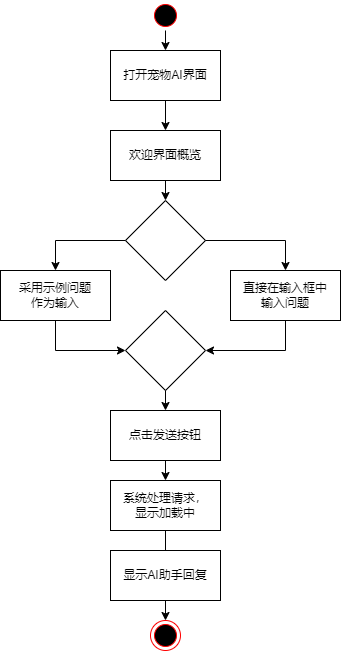

The diagram above was exported from draw.io. Its source (the exported page's mxGraphModel, read from the mxfile embedded in the PNG):
<mxGraphModel dx="1276" dy="606" grid="1" gridSize="10" guides="1" tooltips="1" connect="1" arrows="1" fold="1" page="1" pageScale="1" pageWidth="1169" pageHeight="826" background="none" math="0" shadow="0">
  <root>
    <mxCell id="0" />
    <mxCell id="1" parent="0" />
    <mxCell id="NiOZ_CHgmBwp2koZttZZ-1" value="" style="ellipse;html=1;shape=startState;fillColor=#000000;strokeColor=#ff0000;" parent="1" vertex="1">
      <mxGeometry x="280" y="130" width="30" height="30" as="geometry" />
    </mxCell>
    <mxCell id="NiOZ_CHgmBwp2koZttZZ-3" value="打开宠物AI界面" style="html=1;whiteSpace=wrap;" parent="1" vertex="1">
      <mxGeometry x="240" y="180" width="110" height="50" as="geometry" />
    </mxCell>
    <mxCell id="NiOZ_CHgmBwp2koZttZZ-4" value="" style="endArrow=classic;html=1;rounded=0;exitX=0.5;exitY=1;exitDx=0;exitDy=0;entryX=0.5;entryY=0;entryDx=0;entryDy=0;" parent="1" source="NiOZ_CHgmBwp2koZttZZ-3" target="NiOZ_CHgmBwp2koZttZZ-7" edge="1">
      <mxGeometry width="50" height="50" relative="1" as="geometry">
        <mxPoint x="290" y="440" as="sourcePoint" />
        <mxPoint x="295" y="240" as="targetPoint" />
      </mxGeometry>
    </mxCell>
    <mxCell id="NiOZ_CHgmBwp2koZttZZ-6" value="" style="endArrow=classic;html=1;rounded=0;exitX=0.5;exitY=1;exitDx=0;exitDy=0;" parent="1" source="NiOZ_CHgmBwp2koZttZZ-1" target="NiOZ_CHgmBwp2koZttZZ-3" edge="1">
      <mxGeometry width="50" height="50" relative="1" as="geometry">
        <mxPoint x="290" y="120" as="sourcePoint" />
        <mxPoint x="340" y="390" as="targetPoint" />
      </mxGeometry>
    </mxCell>
    <mxCell id="NiOZ_CHgmBwp2koZttZZ-7" value="欢迎界面概览" style="html=1;whiteSpace=wrap;" parent="1" vertex="1">
      <mxGeometry x="240" y="260" width="110" height="50" as="geometry" />
    </mxCell>
    <mxCell id="NiOZ_CHgmBwp2koZttZZ-8" value="" style="rhombus;whiteSpace=wrap;html=1;" parent="1" vertex="1">
      <mxGeometry x="255" y="330" width="80" height="80" as="geometry" />
    </mxCell>
    <mxCell id="NiOZ_CHgmBwp2koZttZZ-9" value="" style="endArrow=classic;html=1;rounded=0;exitX=0.5;exitY=1;exitDx=0;exitDy=0;" parent="1" source="NiOZ_CHgmBwp2koZttZZ-7" target="NiOZ_CHgmBwp2koZttZZ-8" edge="1">
      <mxGeometry width="50" height="50" relative="1" as="geometry">
        <mxPoint x="210" y="490" as="sourcePoint" />
        <mxPoint x="260" y="440" as="targetPoint" />
      </mxGeometry>
    </mxCell>
    <mxCell id="NiOZ_CHgmBwp2koZttZZ-12" value="直接在输入框中&lt;div&gt;输入问题&lt;/div&gt;" style="html=1;whiteSpace=wrap;" parent="1" vertex="1">
      <mxGeometry x="360" y="400" width="110" height="50" as="geometry" />
    </mxCell>
    <mxCell id="NiOZ_CHgmBwp2koZttZZ-13" value="采用示例问题&lt;div&gt;作为输入&lt;/div&gt;" style="html=1;whiteSpace=wrap;" parent="1" vertex="1">
      <mxGeometry x="130" y="400" width="110" height="50" as="geometry" />
    </mxCell>
    <mxCell id="NiOZ_CHgmBwp2koZttZZ-14" value="" style="endArrow=classic;html=1;rounded=0;exitX=1;exitY=0.5;exitDx=0;exitDy=0;edgeStyle=orthogonalEdgeStyle;entryX=0.5;entryY=0;entryDx=0;entryDy=0;" parent="1" source="NiOZ_CHgmBwp2koZttZZ-8" target="NiOZ_CHgmBwp2koZttZZ-12" edge="1">
      <mxGeometry width="50" height="50" relative="1" as="geometry">
        <mxPoint x="290" y="440" as="sourcePoint" />
        <mxPoint x="340" y="390" as="targetPoint" />
      </mxGeometry>
    </mxCell>
    <mxCell id="NiOZ_CHgmBwp2koZttZZ-15" value="" style="endArrow=classic;html=1;rounded=0;exitX=0;exitY=0.5;exitDx=0;exitDy=0;edgeStyle=orthogonalEdgeStyle;entryX=0.5;entryY=0;entryDx=0;entryDy=0;" parent="1" source="NiOZ_CHgmBwp2koZttZZ-8" target="NiOZ_CHgmBwp2koZttZZ-13" edge="1">
      <mxGeometry width="50" height="50" relative="1" as="geometry">
        <mxPoint x="290" y="440" as="sourcePoint" />
        <mxPoint x="190" y="360" as="targetPoint" />
      </mxGeometry>
    </mxCell>
    <mxCell id="NiOZ_CHgmBwp2koZttZZ-16" value="" style="rhombus;whiteSpace=wrap;html=1;" parent="1" vertex="1">
      <mxGeometry x="255" y="440" width="80" height="80" as="geometry" />
    </mxCell>
    <mxCell id="NiOZ_CHgmBwp2koZttZZ-17" value="" style="endArrow=classic;html=1;rounded=0;exitX=0.5;exitY=1;exitDx=0;exitDy=0;edgeStyle=orthogonalEdgeStyle;entryX=0;entryY=0.5;entryDx=0;entryDy=0;" parent="1" source="NiOZ_CHgmBwp2koZttZZ-13" target="NiOZ_CHgmBwp2koZttZZ-16" edge="1">
      <mxGeometry width="50" height="50" relative="1" as="geometry">
        <mxPoint x="290" y="440" as="sourcePoint" />
        <mxPoint x="180" y="520" as="targetPoint" />
      </mxGeometry>
    </mxCell>
    <mxCell id="NiOZ_CHgmBwp2koZttZZ-18" value="" style="endArrow=classic;html=1;rounded=0;exitX=0.5;exitY=1;exitDx=0;exitDy=0;edgeStyle=orthogonalEdgeStyle;entryX=1;entryY=0.5;entryDx=0;entryDy=0;" parent="1" source="NiOZ_CHgmBwp2koZttZZ-12" target="NiOZ_CHgmBwp2koZttZZ-16" edge="1">
      <mxGeometry width="50" height="50" relative="1" as="geometry">
        <mxPoint x="290" y="440" as="sourcePoint" />
        <mxPoint x="415" y="500" as="targetPoint" />
      </mxGeometry>
    </mxCell>
    <mxCell id="NiOZ_CHgmBwp2koZttZZ-19" value="" style="endArrow=classic;html=1;rounded=0;exitX=0.5;exitY=1;exitDx=0;exitDy=0;entryX=0.5;entryY=0;entryDx=0;entryDy=0;" parent="1" source="NiOZ_CHgmBwp2koZttZZ-16" target="NiOZ_CHgmBwp2koZttZZ-20" edge="1">
      <mxGeometry width="50" height="50" relative="1" as="geometry">
        <mxPoint x="290" y="440" as="sourcePoint" />
        <mxPoint x="295" y="580" as="targetPoint" />
      </mxGeometry>
    </mxCell>
    <mxCell id="NiOZ_CHgmBwp2koZttZZ-20" value="点击发送按钮" style="html=1;whiteSpace=wrap;" parent="1" vertex="1">
      <mxGeometry x="240" y="540" width="110" height="50" as="geometry" />
    </mxCell>
    <mxCell id="NiOZ_CHgmBwp2koZttZZ-21" value="" style="endArrow=classic;html=1;rounded=0;exitX=0.5;exitY=1;exitDx=0;exitDy=0;entryX=0.5;entryY=0;entryDx=0;entryDy=0;" parent="1" source="NiOZ_CHgmBwp2koZttZZ-20" target="NiOZ_CHgmBwp2koZttZZ-22" edge="1">
      <mxGeometry width="50" height="50" relative="1" as="geometry">
        <mxPoint x="290" y="440" as="sourcePoint" />
        <mxPoint x="300" y="670" as="targetPoint" />
      </mxGeometry>
    </mxCell>
    <mxCell id="NiOZ_CHgmBwp2koZttZZ-22" value="系统处理请求，&lt;div&gt;显示加载中&lt;/div&gt;" style="html=1;whiteSpace=wrap;" parent="1" vertex="1">
      <mxGeometry x="240" y="610" width="110" height="50" as="geometry" />
    </mxCell>
    <mxCell id="NiOZ_CHgmBwp2koZttZZ-24" value="" style="endArrow=classic;html=1;rounded=0;exitX=0.5;exitY=1;exitDx=0;exitDy=0;" parent="1" source="NiOZ_CHgmBwp2koZttZZ-22" edge="1">
      <mxGeometry width="50" height="50" relative="1" as="geometry">
        <mxPoint x="290" y="640" as="sourcePoint" />
        <mxPoint x="295" y="730" as="targetPoint" />
      </mxGeometry>
    </mxCell>
    <mxCell id="NiOZ_CHgmBwp2koZttZZ-25" value="显示AI助手回复" style="html=1;whiteSpace=wrap;" parent="1" vertex="1">
      <mxGeometry x="240" y="680" width="110" height="50" as="geometry" />
    </mxCell>
    <mxCell id="NiOZ_CHgmBwp2koZttZZ-26" value="" style="endArrow=classic;html=1;rounded=0;exitX=0.5;exitY=1;exitDx=0;exitDy=0;entryX=0.5;entryY=0;entryDx=0;entryDy=0;" parent="1" source="NiOZ_CHgmBwp2koZttZZ-25" target="NiOZ_CHgmBwp2koZttZZ-27" edge="1">
      <mxGeometry width="50" height="50" relative="1" as="geometry">
        <mxPoint x="290" y="640" as="sourcePoint" />
        <mxPoint x="295" y="750" as="targetPoint" />
      </mxGeometry>
    </mxCell>
    <mxCell id="NiOZ_CHgmBwp2koZttZZ-27" value="" style="ellipse;html=1;shape=endState;fillColor=#000000;strokeColor=#ff0000;" parent="1" vertex="1">
      <mxGeometry x="280" y="750" width="30" height="30" as="geometry" />
    </mxCell>
  </root>
</mxGraphModel>